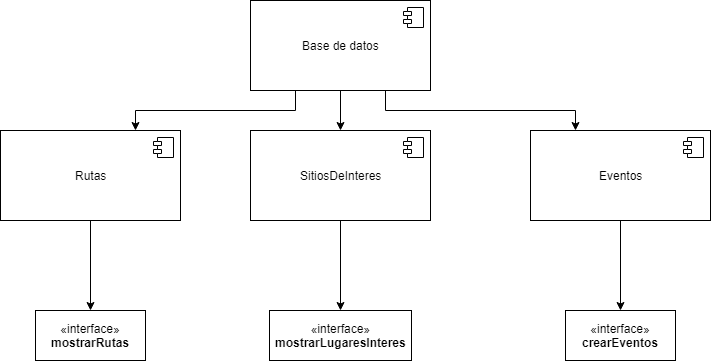

The diagram above was exported from draw.io. Its source (the exported page's mxGraphModel, read from the mxfile embedded in the PNG):
<mxGraphModel dx="1622" dy="765" grid="1" gridSize="10" guides="1" tooltips="1" connect="1" arrows="1" fold="1" page="1" pageScale="1" pageWidth="827" pageHeight="1169" math="0" shadow="0">
  <root>
    <mxCell id="0" />
    <mxCell id="1" parent="0" />
    <mxCell id="mnj_4ve2tNOl_1T55BeT-28" style="edgeStyle=orthogonalEdgeStyle;rounded=0;orthogonalLoop=1;jettySize=auto;html=1;exitX=0.25;exitY=1;exitDx=0;exitDy=0;entryX=0.75;entryY=0;entryDx=0;entryDy=0;" parent="1" source="mnj_4ve2tNOl_1T55BeT-1" target="mnj_4ve2tNOl_1T55BeT-3" edge="1">
      <mxGeometry relative="1" as="geometry" />
    </mxCell>
    <mxCell id="mnj_4ve2tNOl_1T55BeT-29" style="edgeStyle=orthogonalEdgeStyle;rounded=0;orthogonalLoop=1;jettySize=auto;html=1;exitX=0.5;exitY=1;exitDx=0;exitDy=0;entryX=0.5;entryY=0;entryDx=0;entryDy=0;" parent="1" source="mnj_4ve2tNOl_1T55BeT-1" target="mnj_4ve2tNOl_1T55BeT-5" edge="1">
      <mxGeometry relative="1" as="geometry" />
    </mxCell>
    <mxCell id="mnj_4ve2tNOl_1T55BeT-30" style="edgeStyle=orthogonalEdgeStyle;rounded=0;orthogonalLoop=1;jettySize=auto;html=1;exitX=0.75;exitY=1;exitDx=0;exitDy=0;entryX=0.25;entryY=0;entryDx=0;entryDy=0;" parent="1" source="mnj_4ve2tNOl_1T55BeT-1" target="mnj_4ve2tNOl_1T55BeT-7" edge="1">
      <mxGeometry relative="1" as="geometry" />
    </mxCell>
    <mxCell id="mnj_4ve2tNOl_1T55BeT-1" value="Base de datos" style="html=1;" parent="1" vertex="1">
      <mxGeometry x="320" y="20" width="180" height="90" as="geometry" />
    </mxCell>
    <mxCell id="mnj_4ve2tNOl_1T55BeT-2" value="" style="shape=component;jettyWidth=8;jettyHeight=4;" parent="mnj_4ve2tNOl_1T55BeT-1" vertex="1">
      <mxGeometry x="1" width="20" height="20" relative="1" as="geometry">
        <mxPoint x="-27" y="7" as="offset" />
      </mxGeometry>
    </mxCell>
    <mxCell id="mnj_4ve2tNOl_1T55BeT-25" style="edgeStyle=orthogonalEdgeStyle;rounded=0;orthogonalLoop=1;jettySize=auto;html=1;entryX=0.5;entryY=0;entryDx=0;entryDy=0;" parent="1" source="mnj_4ve2tNOl_1T55BeT-3" target="mnj_4ve2tNOl_1T55BeT-13" edge="1">
      <mxGeometry relative="1" as="geometry" />
    </mxCell>
    <mxCell id="mnj_4ve2tNOl_1T55BeT-3" value="Rutas" style="html=1;" parent="1" vertex="1">
      <mxGeometry x="70" y="150" width="180" height="90" as="geometry" />
    </mxCell>
    <mxCell id="mnj_4ve2tNOl_1T55BeT-4" value="" style="shape=component;jettyWidth=8;jettyHeight=4;" parent="mnj_4ve2tNOl_1T55BeT-3" vertex="1">
      <mxGeometry x="1" width="20" height="20" relative="1" as="geometry">
        <mxPoint x="-27" y="7" as="offset" />
      </mxGeometry>
    </mxCell>
    <mxCell id="mnj_4ve2tNOl_1T55BeT-26" style="edgeStyle=orthogonalEdgeStyle;rounded=0;orthogonalLoop=1;jettySize=auto;html=1;exitX=0.5;exitY=1;exitDx=0;exitDy=0;entryX=0.5;entryY=0;entryDx=0;entryDy=0;" parent="1" source="mnj_4ve2tNOl_1T55BeT-5" target="mnj_4ve2tNOl_1T55BeT-14" edge="1">
      <mxGeometry relative="1" as="geometry" />
    </mxCell>
    <mxCell id="mnj_4ve2tNOl_1T55BeT-5" value="SitiosDeInteres" style="html=1;" parent="1" vertex="1">
      <mxGeometry x="320" y="150" width="180" height="90" as="geometry" />
    </mxCell>
    <mxCell id="mnj_4ve2tNOl_1T55BeT-6" value="" style="shape=component;jettyWidth=8;jettyHeight=4;" parent="mnj_4ve2tNOl_1T55BeT-5" vertex="1">
      <mxGeometry x="1" width="20" height="20" relative="1" as="geometry">
        <mxPoint x="-27" y="7" as="offset" />
      </mxGeometry>
    </mxCell>
    <mxCell id="mnj_4ve2tNOl_1T55BeT-27" style="edgeStyle=orthogonalEdgeStyle;rounded=0;orthogonalLoop=1;jettySize=auto;html=1;exitX=0.5;exitY=1;exitDx=0;exitDy=0;" parent="1" source="mnj_4ve2tNOl_1T55BeT-7" target="mnj_4ve2tNOl_1T55BeT-15" edge="1">
      <mxGeometry relative="1" as="geometry" />
    </mxCell>
    <mxCell id="mnj_4ve2tNOl_1T55BeT-7" value="Eventos" style="html=1;" parent="1" vertex="1">
      <mxGeometry x="600" y="150" width="180" height="90" as="geometry" />
    </mxCell>
    <mxCell id="mnj_4ve2tNOl_1T55BeT-8" value="" style="shape=component;jettyWidth=8;jettyHeight=4;" parent="mnj_4ve2tNOl_1T55BeT-7" vertex="1">
      <mxGeometry x="1" width="20" height="20" relative="1" as="geometry">
        <mxPoint x="-27" y="7" as="offset" />
      </mxGeometry>
    </mxCell>
    <mxCell id="mnj_4ve2tNOl_1T55BeT-13" value="«interface»&lt;br&gt;&lt;b&gt;mostrarRutas&lt;/b&gt;" style="html=1;" parent="1" vertex="1">
      <mxGeometry x="105" y="330" width="110" height="50" as="geometry" />
    </mxCell>
    <mxCell id="mnj_4ve2tNOl_1T55BeT-14" value="«interface»&lt;br&gt;&lt;b&gt;mostrarLugaresInteres&lt;/b&gt;" style="html=1;" parent="1" vertex="1">
      <mxGeometry x="339" y="330" width="142" height="50" as="geometry" />
    </mxCell>
    <mxCell id="mnj_4ve2tNOl_1T55BeT-15" value="«interface»&lt;br&gt;&lt;b&gt;crearEventos&lt;/b&gt;" style="html=1;" parent="1" vertex="1">
      <mxGeometry x="635" y="330" width="110" height="50" as="geometry" />
    </mxCell>
  </root>
</mxGraphModel>